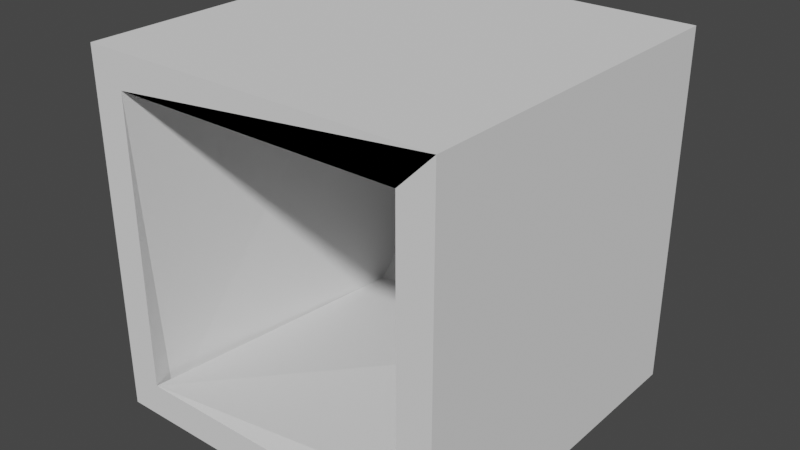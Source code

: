 # Source: skin.n2.blend  (saved by Blender 2.93.21; exported with 4.5.12 LTS)
import bpy
from mathutils import Matrix  # noqa: F401  (used for matrix-valued properties, if any)

bpy.ops.wm.read_factory_settings(use_empty=True)
scene = bpy.context.scene
scene.name = 'Scene'

# ---- collections
col_collection = bpy.data.collections.new('Collection'); scene.collection.children.link(col_collection)

# ---- world
world_world = bpy.data.worlds.new('World'); scene.world = world_world
world_world.use_nodes = True; world_world.node_tree.nodes.clear()
_N = world_world.node_tree.nodes; _L = world_world.node_tree.links
n0 = _N.new('ShaderNodeOutputWorld'); n0.name = 'World Output'; n0.location = (300, 300)
n1 = _N.new('ShaderNodeBackground'); n1.name = 'Background'; n1.location = (10, 300)
n1.inputs[0].default_value = (0.05088, 0.05088, 0.05088, 1.0)
_L.new(n1.outputs[0], n0.inputs[0])
n0.is_active_output = True
world_world.color = (0.05088, 0.05088, 0.05088)
world_world.use_sun_shadow = False
world_world.sun_shadow_jitter_overblur = 0.0

# ---- meshes
me_cube_001 = bpy.data.meshes.new('Cube.001')
me_cube_001.from_pydata([(-1.0, -0.8356, -0.8356), (-1.0, -0.8356, 0.8356), (-1.0, 0.8356, -0.8356), (-1.0, 0.8356, 0.8356), (1.0, -0.7693, -0.7693), (1.0, -0.7693, 0.7693), (1.0, 0.7693, -0.7693), (1.0, 0.7693, 0.7693), (0.8444, 0.8444, 1.0), (0.8558, 1.0, -0.8558), (0.811, -1.0, -0.811), (0.8444, -0.8444, 1.0), (-0.8558, 1.0, -0.8558), (-0.811, -1.0, -0.811), (-0.8444, -0.8444, 1.0), (-0.8444, 0.8444, 1.0), (-0.811, -1.0, 0.811), (-0.8558, 1.0, 0.8558), (0.8558, 1.0, 0.8558), (0.811, -1.0, 0.811), (-1.0, 1.0, 1.0), (-0.861, 0.861, -1.0), (0.861, 0.861, -1.0), (1.0, 1.0, 1.0), (-0.861, -0.861, -1.0), (-1.0, -1.0, 1.0), (1.0, -1.0, 1.0), (0.861, -0.861, -1.0), (-1.0, 1.0, -1.0), (-1.0, -1.0, -1.0), (1.0, 1.0, -1.0), (1.0, -1.0, -1.0)], [(14, 12), (4, 12), (23, 15), (26, 14), (23, 6), (26, 4)], [(0, 1, 3, 2), (6, 7, 5, 4), (21, 22, 27, 24), (8, 15, 14, 11), (7, 6, 30, 23), (6, 4, 31, 30), (5, 7, 23, 26), (4, 5, 26, 31), (0, 2, 28, 29), (1, 0, 29, 25), (3, 1, 25, 20), (2, 3, 20, 28), (14, 15, 20, 25), (15, 8, 23, 20), (8, 11, 26, 23), (11, 14, 25, 26), (17, 12, 28, 20), (12, 9, 30, 28), (18, 17, 20, 23), (9, 18, 23, 30), (13, 16, 25, 29), (19, 10, 31, 26), (10, 13, 29, 31), (16, 19, 26, 25), (21, 24, 29, 28), (22, 21, 28, 30), (27, 22, 30, 31), (24, 27, 31, 29), (21, 12, 17, 15, 14, 16, 13, 24), (12, 21, 24, 13, 10, 4, 6, 9), (23, 26, 19, 16, 14, 15, 17, 18), (26, 23, 18, 9, 6, 4, 10, 19)])
_uv = me_cube_001.uv_layers.new(name='UVMap')
_uv.uv.foreach_set('vector', [0.3956, 0.02055, 0.6044, 0.02055, 0.6044, 0.2294, 0.3956, 0.2294, 0.4038, 0.5288, 0.5962, 0.5288, 0.5962, 0.7212, 0.4038, 0.7212, 0.1424, 0.5174, 0.3576, 0.5174, 0.3576, 0.7326, 0.1424, 0.7326, 0.6444, 0.5194, 0.8556, 0.5194, 0.8556, 0.7306, 0.6444, 0.7306, 0.5962, 0.5288, 0.4038, 0.5288, 0.375, 0.5, 0.625, 0.5, 0.4038, 0.5288, 0.4038, 0.7212, 0.375, 0.75, 0.375, 0.5, 0.5962, 0.7212, 0.5962, 0.5288, 0.625, 0.5, 0.625, 0.75, 0.4038, 0.7212, 0.5962, 0.7212, 0.625, 0.75, 0.375, 0.75, 0.3956, 0.02055, 0.3956, 0.2294, 0.375, 0.25, 0.375, 0.0, 0.6044, 0.02055, 0.3956, 0.02055, 0.375, 0.0, 0.625, 0.0, 0.6044, 0.2294, 0.6044, 0.02055, 0.625, 0.0, 0.625, 0.25, 0.3956, 0.2294, 0.6044, 0.2294, 0.625, 0.25, 0.375, 0.25, 0.8556, 0.7306, 0.8556, 0.5194, 0.875, 0.5, 0.875, 0.75, 0.8556, 0.5194, 0.6444, 0.5194, 0.625, 0.5, 0.875, 0.5, 0.6444, 0.5194, 0.6444, 0.7306, 0.625, 0.75, 0.625, 0.5, 0.6444, 0.7306, 0.8556, 0.7306, 0.875, 0.75, 0.625, 0.75, 0.607, 0.268, 0.393, 0.268, 0.375, 0.25, 0.625, 0.25, 0.393, 0.268, 0.393, 0.482, 0.375, 0.5, 0.375, 0.25, 0.607, 0.482, 0.607, 0.268, 0.625, 0.25, 0.625, 0.5, 0.393, 0.482, 0.607, 0.482, 0.625, 0.5, 0.375, 0.5, 0.3986, 0.9764, 0.6014, 0.9764, 0.625, 1.0, 0.375, 1.0, 0.6014, 0.7736, 0.3986, 0.7736, 0.375, 0.75, 0.625, 0.75, 0.3986, 0.7736, 0.3986, 0.9764, 0.375, 1.0, 0.375, 0.75, 0.6014, 0.9764, 0.6014, 0.7736, 0.625, 0.75, 0.625, 1.0, 0.1424, 0.5174, 0.1424, 0.7326, 0.125, 0.75, 0.125, 0.5, 0.3576, 0.5174, 0.1424, 0.5174, 0.125, 0.5, 0.375, 0.5, 0.3576, 0.7326, 0.3576, 0.5174, 0.375, 0.5, 0.375, 0.75, 0.1424, 0.7326, 0.3576, 0.7326, 0.375, 0.75, 0.125, 0.75, 0.1424, 0.5174, 0.393, 0.268, 0.607, 0.268, 0.8556, 0.5194, 0.8556, 0.7306, 0.6014, 0.9764, 0.3986, 0.9764, 0.1424, 0.7326, 0.393, 0.268, 0.1424, 0.5174, 0.1424, 0.7326, 0.3986, 0.9764, 0.3986, 0.7736, 0.4038, 0.7212, 0.4038, 0.5288, 0.393, 0.482, 0.625, 0.5, 0.625, 0.75, 0.6014, 0.7736, 0.6014, 0.9764, 0.8556, 0.7306, 0.8556, 0.5194, 0.607, 0.268, 0.607, 0.482, 0.625, 0.75, 0.625, 0.5, 0.607, 0.482, 0.393, 0.482, 0.4038, 0.5288, 0.4038, 0.7212, 0.3986, 0.7736, 0.6014, 0.7736])
me_cube_001.use_remesh_fix_poles = True
me_cube_001.use_remesh_preserve_attributes = False
me_cube_001.update()

# ---- objects
ob_cube = bpy.data.objects.new('Cube', me_cube_001)

# ---- transforms, parenting, visibility, modifiers, constraints
ob_cube.location = (0.0, 0.0, 0.0)

# ---- collection membership
col_collection.objects.link(ob_cube)

# ---- scene / render settings (as saved in the file)
scene.frame_start = 1; scene.frame_end = 250; scene.frame_set(1)
scene.render.engine = 'BLENDER_EEVEE_NEXT'
scene.cycles.use_denoising = False
scene.cycles.samples = 128
scene.cycles.sampling_pattern = 'TABULATED_SOBOL'
scene.cycles.use_adaptive_sampling = False
scene.cycles.use_light_tree = False
scene.view_settings.view_transform = 'Filmic'
bpy.context.view_layer.update()

# ---- added for rendering (the .blend has no active camera and no usable light): camera, sun
cam_auto = bpy.data.cameras.new('AutoCamera')
cam_auto.lens = 50.0
cam_auto.sensor_width = 36.0
cam_auto.clip_end = 1000.0
ob_auto_camera = bpy.data.objects.new('AutoCamera', cam_auto)
scene.collection.objects.link(ob_auto_camera)
ob_auto_camera.location = (3.20507, -3.84609, 2.56406)
ob_auto_camera.rotation_euler = (1.09748, -7.21219e-08, 0.694738)
scene.camera = ob_auto_camera
light_auto_sun = bpy.data.lights.new('AutoSun', 'SUN')
light_auto_sun.energy = 3.0
light_auto_sun.angle = 0.0523599
ob_auto_sun = bpy.data.objects.new('AutoSun', light_auto_sun)
scene.collection.objects.link(ob_auto_sun)
ob_auto_sun.rotation_euler = (0.872665, 0.174533, 0.523599)
bpy.context.view_layer.update()
